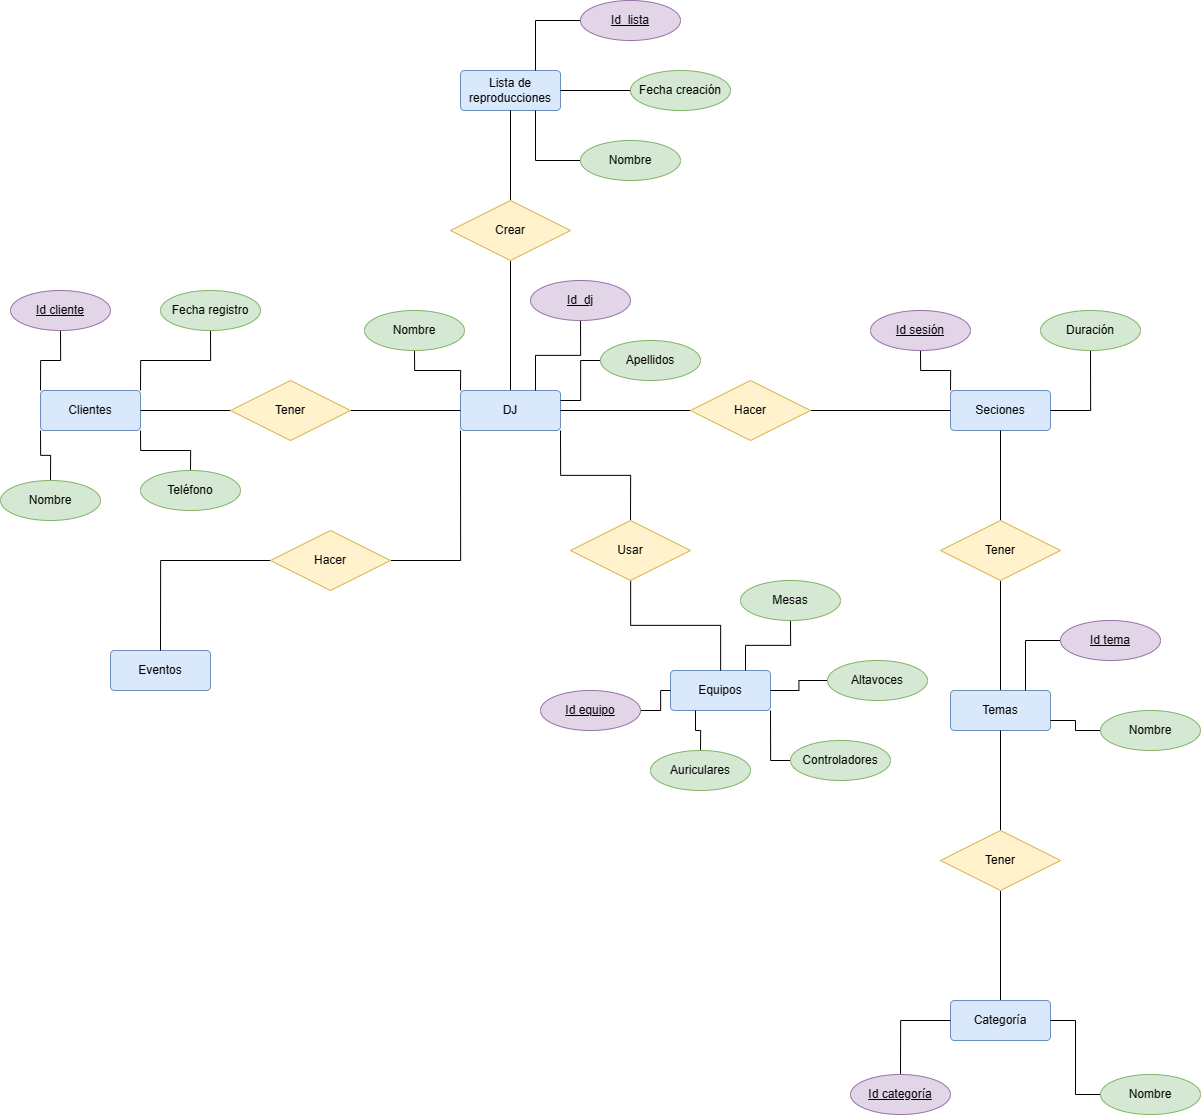

The diagram above was exported from draw.io. Its source (the exported page's mxGraphModel, read from the mxfile embedded in the PNG):
<mxGraphModel dx="2651" dy="1406" grid="1" gridSize="10" guides="1" tooltips="1" connect="1" arrows="1" fold="1" page="1" pageScale="1" pageWidth="827" pageHeight="1169" math="0" shadow="0">
  <root>
    <mxCell id="0" />
    <mxCell id="1" parent="0" />
    <mxCell id="fiFK6JO8lBJox0T3x_NP-75" style="edgeStyle=orthogonalEdgeStyle;rounded=0;orthogonalLoop=1;jettySize=auto;html=1;exitX=1;exitY=0;exitDx=0;exitDy=0;entryX=0.5;entryY=1;entryDx=0;entryDy=0;endArrow=none;endFill=0;" edge="1" parent="1" source="fiFK6JO8lBJox0T3x_NP-37" target="fiFK6JO8lBJox0T3x_NP-71">
      <mxGeometry relative="1" as="geometry" />
    </mxCell>
    <mxCell id="fiFK6JO8lBJox0T3x_NP-76" style="edgeStyle=orthogonalEdgeStyle;rounded=0;orthogonalLoop=1;jettySize=auto;html=1;exitX=0;exitY=0;exitDx=0;exitDy=0;endArrow=none;endFill=0;" edge="1" parent="1" source="fiFK6JO8lBJox0T3x_NP-37" target="fiFK6JO8lBJox0T3x_NP-72">
      <mxGeometry relative="1" as="geometry" />
    </mxCell>
    <mxCell id="fiFK6JO8lBJox0T3x_NP-77" style="edgeStyle=orthogonalEdgeStyle;rounded=0;orthogonalLoop=1;jettySize=auto;html=1;exitX=0;exitY=1;exitDx=0;exitDy=0;endArrow=none;endFill=0;" edge="1" parent="1" source="fiFK6JO8lBJox0T3x_NP-37" target="fiFK6JO8lBJox0T3x_NP-70">
      <mxGeometry relative="1" as="geometry" />
    </mxCell>
    <mxCell id="fiFK6JO8lBJox0T3x_NP-78" style="edgeStyle=orthogonalEdgeStyle;rounded=0;orthogonalLoop=1;jettySize=auto;html=1;exitX=1;exitY=1;exitDx=0;exitDy=0;endArrow=none;endFill=0;" edge="1" parent="1" source="fiFK6JO8lBJox0T3x_NP-37" target="fiFK6JO8lBJox0T3x_NP-73">
      <mxGeometry relative="1" as="geometry" />
    </mxCell>
    <mxCell id="fiFK6JO8lBJox0T3x_NP-37" value="Clientes" style="rounded=1;arcSize=10;whiteSpace=wrap;html=1;align=center;fillColor=#dae8fc;strokeColor=#6c8ebf;" vertex="1" parent="1">
      <mxGeometry x="300" y="420" width="100" height="40" as="geometry" />
    </mxCell>
    <mxCell id="fiFK6JO8lBJox0T3x_NP-68" value="" style="edgeStyle=orthogonalEdgeStyle;rounded=0;orthogonalLoop=1;jettySize=auto;html=1;endArrow=none;endFill=0;" edge="1" parent="1" source="fiFK6JO8lBJox0T3x_NP-38" target="fiFK6JO8lBJox0T3x_NP-67">
      <mxGeometry relative="1" as="geometry" />
    </mxCell>
    <mxCell id="fiFK6JO8lBJox0T3x_NP-38" value="DJ" style="rounded=1;arcSize=10;whiteSpace=wrap;html=1;align=center;fillColor=#dae8fc;strokeColor=#6c8ebf;" vertex="1" parent="1">
      <mxGeometry x="720" y="420" width="100" height="40" as="geometry" />
    </mxCell>
    <mxCell id="fiFK6JO8lBJox0T3x_NP-39" style="edgeStyle=orthogonalEdgeStyle;rounded=0;orthogonalLoop=1;jettySize=auto;html=1;entryX=0;entryY=0.5;entryDx=0;entryDy=0;endArrow=none;endFill=0;" edge="1" source="fiFK6JO8lBJox0T3x_NP-41" target="fiFK6JO8lBJox0T3x_NP-38" parent="1">
      <mxGeometry relative="1" as="geometry" />
    </mxCell>
    <mxCell id="fiFK6JO8lBJox0T3x_NP-40" style="edgeStyle=orthogonalEdgeStyle;rounded=0;orthogonalLoop=1;jettySize=auto;html=1;endArrow=none;endFill=0;" edge="1" source="fiFK6JO8lBJox0T3x_NP-41" target="fiFK6JO8lBJox0T3x_NP-37" parent="1">
      <mxGeometry relative="1" as="geometry" />
    </mxCell>
    <mxCell id="fiFK6JO8lBJox0T3x_NP-41" value="Tener" style="shape=rhombus;perimeter=rhombusPerimeter;whiteSpace=wrap;html=1;align=center;fillColor=#fff2cc;strokeColor=#d6b656;" vertex="1" parent="1">
      <mxGeometry x="490" y="410" width="120" height="60" as="geometry" />
    </mxCell>
    <mxCell id="fiFK6JO8lBJox0T3x_NP-42" value="Seciones" style="rounded=1;arcSize=10;whiteSpace=wrap;html=1;align=center;fillColor=#dae8fc;strokeColor=#6c8ebf;" vertex="1" parent="1">
      <mxGeometry x="1210" y="420" width="100" height="40" as="geometry" />
    </mxCell>
    <mxCell id="fiFK6JO8lBJox0T3x_NP-43" style="edgeStyle=orthogonalEdgeStyle;rounded=0;orthogonalLoop=1;jettySize=auto;html=1;entryX=0;entryY=0.5;entryDx=0;entryDy=0;endArrow=none;endFill=0;" edge="1" source="fiFK6JO8lBJox0T3x_NP-44" target="fiFK6JO8lBJox0T3x_NP-42" parent="1">
      <mxGeometry relative="1" as="geometry" />
    </mxCell>
    <mxCell id="fiFK6JO8lBJox0T3x_NP-45" style="edgeStyle=orthogonalEdgeStyle;rounded=0;orthogonalLoop=1;jettySize=auto;html=1;exitX=0;exitY=0.5;exitDx=0;exitDy=0;entryX=1;entryY=0.5;entryDx=0;entryDy=0;endArrow=none;endFill=0;" edge="1" parent="1" source="fiFK6JO8lBJox0T3x_NP-44" target="fiFK6JO8lBJox0T3x_NP-38">
      <mxGeometry relative="1" as="geometry" />
    </mxCell>
    <mxCell id="fiFK6JO8lBJox0T3x_NP-44" value="Hacer" style="shape=rhombus;perimeter=rhombusPerimeter;whiteSpace=wrap;html=1;align=center;fillColor=#fff2cc;strokeColor=#d6b656;" vertex="1" parent="1">
      <mxGeometry x="950" y="410" width="120" height="60" as="geometry" />
    </mxCell>
    <mxCell id="fiFK6JO8lBJox0T3x_NP-48" style="edgeStyle=orthogonalEdgeStyle;rounded=0;orthogonalLoop=1;jettySize=auto;html=1;exitX=0.5;exitY=0;exitDx=0;exitDy=0;endArrow=none;endFill=0;" edge="1" parent="1" source="fiFK6JO8lBJox0T3x_NP-46" target="fiFK6JO8lBJox0T3x_NP-42">
      <mxGeometry relative="1" as="geometry" />
    </mxCell>
    <mxCell id="fiFK6JO8lBJox0T3x_NP-49" style="edgeStyle=orthogonalEdgeStyle;rounded=0;orthogonalLoop=1;jettySize=auto;html=1;endArrow=none;endFill=0;" edge="1" parent="1" source="fiFK6JO8lBJox0T3x_NP-46" target="fiFK6JO8lBJox0T3x_NP-47">
      <mxGeometry relative="1" as="geometry" />
    </mxCell>
    <mxCell id="fiFK6JO8lBJox0T3x_NP-46" value="Tener" style="shape=rhombus;perimeter=rhombusPerimeter;whiteSpace=wrap;html=1;align=center;fillColor=#fff2cc;strokeColor=#d6b656;" vertex="1" parent="1">
      <mxGeometry x="1200" y="550" width="120" height="60" as="geometry" />
    </mxCell>
    <mxCell id="fiFK6JO8lBJox0T3x_NP-47" value="Temas" style="rounded=1;arcSize=10;whiteSpace=wrap;html=1;align=center;fillColor=#dae8fc;strokeColor=#6c8ebf;" vertex="1" parent="1">
      <mxGeometry x="1210" y="720" width="100" height="40" as="geometry" />
    </mxCell>
    <mxCell id="fiFK6JO8lBJox0T3x_NP-50" style="edgeStyle=orthogonalEdgeStyle;rounded=0;orthogonalLoop=1;jettySize=auto;html=1;endArrow=none;endFill=0;" edge="1" source="fiFK6JO8lBJox0T3x_NP-51" target="fiFK6JO8lBJox0T3x_NP-52" parent="1">
      <mxGeometry relative="1" as="geometry" />
    </mxCell>
    <mxCell id="fiFK6JO8lBJox0T3x_NP-53" style="edgeStyle=orthogonalEdgeStyle;rounded=0;orthogonalLoop=1;jettySize=auto;html=1;entryX=0.5;entryY=1;entryDx=0;entryDy=0;endArrow=none;endFill=0;" edge="1" parent="1" source="fiFK6JO8lBJox0T3x_NP-51" target="fiFK6JO8lBJox0T3x_NP-47">
      <mxGeometry relative="1" as="geometry" />
    </mxCell>
    <mxCell id="fiFK6JO8lBJox0T3x_NP-51" value="Tener" style="shape=rhombus;perimeter=rhombusPerimeter;whiteSpace=wrap;html=1;align=center;fillColor=#fff2cc;strokeColor=#d6b656;" vertex="1" parent="1">
      <mxGeometry x="1200" y="860" width="120" height="60" as="geometry" />
    </mxCell>
    <mxCell id="fiFK6JO8lBJox0T3x_NP-52" value="Categoría" style="rounded=1;arcSize=10;whiteSpace=wrap;html=1;align=center;fillColor=#dae8fc;strokeColor=#6c8ebf;" vertex="1" parent="1">
      <mxGeometry x="1210" y="1030" width="100" height="40" as="geometry" />
    </mxCell>
    <mxCell id="fiFK6JO8lBJox0T3x_NP-54" value="Eventos" style="rounded=1;arcSize=10;whiteSpace=wrap;html=1;align=center;fillColor=#dae8fc;strokeColor=#6c8ebf;" vertex="1" parent="1">
      <mxGeometry x="370" y="680" width="100" height="40" as="geometry" />
    </mxCell>
    <mxCell id="fiFK6JO8lBJox0T3x_NP-57" style="edgeStyle=orthogonalEdgeStyle;rounded=0;orthogonalLoop=1;jettySize=auto;html=1;endArrow=none;endFill=0;entryX=0;entryY=1;entryDx=0;entryDy=0;" edge="1" parent="1" source="fiFK6JO8lBJox0T3x_NP-56" target="fiFK6JO8lBJox0T3x_NP-38">
      <mxGeometry relative="1" as="geometry" />
    </mxCell>
    <mxCell id="fiFK6JO8lBJox0T3x_NP-58" style="edgeStyle=orthogonalEdgeStyle;rounded=0;orthogonalLoop=1;jettySize=auto;html=1;entryX=0.5;entryY=0;entryDx=0;entryDy=0;endArrow=none;endFill=0;" edge="1" parent="1" source="fiFK6JO8lBJox0T3x_NP-56" target="fiFK6JO8lBJox0T3x_NP-54">
      <mxGeometry relative="1" as="geometry" />
    </mxCell>
    <mxCell id="fiFK6JO8lBJox0T3x_NP-56" value="Hacer" style="shape=rhombus;perimeter=rhombusPerimeter;whiteSpace=wrap;html=1;align=center;fillColor=#fff2cc;strokeColor=#d6b656;" vertex="1" parent="1">
      <mxGeometry x="530" y="560" width="120" height="60" as="geometry" />
    </mxCell>
    <mxCell id="fiFK6JO8lBJox0T3x_NP-59" value="Equipos" style="rounded=1;arcSize=10;whiteSpace=wrap;html=1;align=center;fillColor=#dae8fc;strokeColor=#6c8ebf;" vertex="1" parent="1">
      <mxGeometry x="930" y="700" width="100" height="40" as="geometry" />
    </mxCell>
    <mxCell id="fiFK6JO8lBJox0T3x_NP-60" style="edgeStyle=orthogonalEdgeStyle;rounded=0;orthogonalLoop=1;jettySize=auto;html=1;endArrow=none;endFill=0;" edge="1" source="fiFK6JO8lBJox0T3x_NP-61" target="fiFK6JO8lBJox0T3x_NP-59" parent="1">
      <mxGeometry relative="1" as="geometry" />
    </mxCell>
    <mxCell id="fiFK6JO8lBJox0T3x_NP-64" style="edgeStyle=orthogonalEdgeStyle;rounded=0;orthogonalLoop=1;jettySize=auto;html=1;exitX=0.5;exitY=0;exitDx=0;exitDy=0;entryX=1;entryY=1;entryDx=0;entryDy=0;endArrow=none;endFill=0;" edge="1" parent="1" source="fiFK6JO8lBJox0T3x_NP-61" target="fiFK6JO8lBJox0T3x_NP-38">
      <mxGeometry relative="1" as="geometry" />
    </mxCell>
    <mxCell id="fiFK6JO8lBJox0T3x_NP-61" value="Usar" style="shape=rhombus;perimeter=rhombusPerimeter;whiteSpace=wrap;html=1;align=center;fillColor=#fff2cc;strokeColor=#d6b656;" vertex="1" parent="1">
      <mxGeometry x="830" y="550" width="120" height="60" as="geometry" />
    </mxCell>
    <mxCell id="fiFK6JO8lBJox0T3x_NP-65" value="Lista de reproducciones" style="rounded=1;arcSize=10;whiteSpace=wrap;html=1;align=center;fillColor=#dae8fc;strokeColor=#6c8ebf;" vertex="1" parent="1">
      <mxGeometry x="720" y="100" width="100" height="40" as="geometry" />
    </mxCell>
    <mxCell id="fiFK6JO8lBJox0T3x_NP-66" style="edgeStyle=orthogonalEdgeStyle;rounded=0;orthogonalLoop=1;jettySize=auto;html=1;endArrow=none;endFill=0;" edge="1" source="fiFK6JO8lBJox0T3x_NP-67" target="fiFK6JO8lBJox0T3x_NP-65" parent="1">
      <mxGeometry relative="1" as="geometry" />
    </mxCell>
    <mxCell id="fiFK6JO8lBJox0T3x_NP-67" value="Crear" style="shape=rhombus;perimeter=rhombusPerimeter;whiteSpace=wrap;html=1;align=center;fillColor=#fff2cc;strokeColor=#d6b656;" vertex="1" parent="1">
      <mxGeometry x="710" y="230" width="120" height="60" as="geometry" />
    </mxCell>
    <mxCell id="fiFK6JO8lBJox0T3x_NP-82" style="edgeStyle=orthogonalEdgeStyle;rounded=0;orthogonalLoop=1;jettySize=auto;html=1;entryX=0.75;entryY=0;entryDx=0;entryDy=0;endArrow=none;endFill=0;" edge="1" parent="1" source="fiFK6JO8lBJox0T3x_NP-69" target="fiFK6JO8lBJox0T3x_NP-38">
      <mxGeometry relative="1" as="geometry" />
    </mxCell>
    <mxCell id="fiFK6JO8lBJox0T3x_NP-69" value="Id_dj" style="ellipse;whiteSpace=wrap;html=1;align=center;fontStyle=4;fillColor=#e1d5e7;strokeColor=#9673a6;" vertex="1" parent="1">
      <mxGeometry x="790" y="310" width="100" height="40" as="geometry" />
    </mxCell>
    <mxCell id="fiFK6JO8lBJox0T3x_NP-70" value="Nombre" style="ellipse;whiteSpace=wrap;html=1;align=center;fillColor=#d5e8d4;strokeColor=#82b366;" vertex="1" parent="1">
      <mxGeometry x="260" y="510" width="100" height="40" as="geometry" />
    </mxCell>
    <mxCell id="fiFK6JO8lBJox0T3x_NP-71" value="Fecha registro" style="ellipse;whiteSpace=wrap;html=1;align=center;fillColor=#d5e8d4;strokeColor=#82b366;" vertex="1" parent="1">
      <mxGeometry x="420" y="320" width="100" height="40" as="geometry" />
    </mxCell>
    <mxCell id="fiFK6JO8lBJox0T3x_NP-72" value="Id cliente" style="ellipse;whiteSpace=wrap;html=1;align=center;fontStyle=4;fillColor=#e1d5e7;strokeColor=#9673a6;" vertex="1" parent="1">
      <mxGeometry x="270" y="320" width="100" height="40" as="geometry" />
    </mxCell>
    <mxCell id="fiFK6JO8lBJox0T3x_NP-73" value="Teléfono" style="ellipse;whiteSpace=wrap;html=1;align=center;fillColor=#d5e8d4;strokeColor=#82b366;" vertex="1" parent="1">
      <mxGeometry x="400" y="500" width="100" height="40" as="geometry" />
    </mxCell>
    <mxCell id="fiFK6JO8lBJox0T3x_NP-81" style="edgeStyle=orthogonalEdgeStyle;rounded=0;orthogonalLoop=1;jettySize=auto;html=1;exitX=0.5;exitY=1;exitDx=0;exitDy=0;entryX=0;entryY=0;entryDx=0;entryDy=0;endArrow=none;endFill=0;" edge="1" parent="1" source="fiFK6JO8lBJox0T3x_NP-79" target="fiFK6JO8lBJox0T3x_NP-38">
      <mxGeometry relative="1" as="geometry" />
    </mxCell>
    <mxCell id="fiFK6JO8lBJox0T3x_NP-79" value="Nombre" style="ellipse;whiteSpace=wrap;html=1;align=center;fillColor=#d5e8d4;strokeColor=#82b366;" vertex="1" parent="1">
      <mxGeometry x="624" y="340" width="100" height="40" as="geometry" />
    </mxCell>
    <mxCell id="fiFK6JO8lBJox0T3x_NP-83" style="edgeStyle=orthogonalEdgeStyle;rounded=0;orthogonalLoop=1;jettySize=auto;html=1;entryX=1;entryY=0.25;entryDx=0;entryDy=0;endArrow=none;endFill=0;" edge="1" parent="1" source="fiFK6JO8lBJox0T3x_NP-80" target="fiFK6JO8lBJox0T3x_NP-38">
      <mxGeometry relative="1" as="geometry" />
    </mxCell>
    <mxCell id="fiFK6JO8lBJox0T3x_NP-80" value="Apellidos" style="ellipse;whiteSpace=wrap;html=1;align=center;fillColor=#d5e8d4;strokeColor=#82b366;" vertex="1" parent="1">
      <mxGeometry x="860" y="370" width="100" height="40" as="geometry" />
    </mxCell>
    <mxCell id="fiFK6JO8lBJox0T3x_NP-91" style="edgeStyle=orthogonalEdgeStyle;rounded=0;orthogonalLoop=1;jettySize=auto;html=1;entryX=0.75;entryY=0;entryDx=0;entryDy=0;endArrow=none;endFill=0;" edge="1" parent="1" source="fiFK6JO8lBJox0T3x_NP-84" target="fiFK6JO8lBJox0T3x_NP-65">
      <mxGeometry relative="1" as="geometry" />
    </mxCell>
    <mxCell id="fiFK6JO8lBJox0T3x_NP-84" value="Id_lista" style="ellipse;whiteSpace=wrap;html=1;align=center;fontStyle=4;fillColor=#e1d5e7;strokeColor=#9673a6;" vertex="1" parent="1">
      <mxGeometry x="840" y="30" width="100" height="40" as="geometry" />
    </mxCell>
    <mxCell id="fiFK6JO8lBJox0T3x_NP-94" style="edgeStyle=orthogonalEdgeStyle;rounded=0;orthogonalLoop=1;jettySize=auto;html=1;entryX=0;entryY=0;entryDx=0;entryDy=0;endArrow=none;endFill=0;" edge="1" parent="1" source="fiFK6JO8lBJox0T3x_NP-85" target="fiFK6JO8lBJox0T3x_NP-42">
      <mxGeometry relative="1" as="geometry" />
    </mxCell>
    <mxCell id="fiFK6JO8lBJox0T3x_NP-85" value="Id sesión" style="ellipse;whiteSpace=wrap;html=1;align=center;fontStyle=4;fillColor=#e1d5e7;strokeColor=#9673a6;" vertex="1" parent="1">
      <mxGeometry x="1130" y="340" width="100" height="40" as="geometry" />
    </mxCell>
    <mxCell id="fiFK6JO8lBJox0T3x_NP-89" style="edgeStyle=orthogonalEdgeStyle;rounded=0;orthogonalLoop=1;jettySize=auto;html=1;entryX=0.75;entryY=1;entryDx=0;entryDy=0;endArrow=none;endFill=0;" edge="1" parent="1" source="fiFK6JO8lBJox0T3x_NP-86" target="fiFK6JO8lBJox0T3x_NP-65">
      <mxGeometry relative="1" as="geometry">
        <mxPoint x="800" y="150" as="targetPoint" />
      </mxGeometry>
    </mxCell>
    <mxCell id="fiFK6JO8lBJox0T3x_NP-86" value="Nombre" style="ellipse;whiteSpace=wrap;html=1;align=center;fillColor=#d5e8d4;strokeColor=#82b366;" vertex="1" parent="1">
      <mxGeometry x="840" y="170" width="100" height="40" as="geometry" />
    </mxCell>
    <mxCell id="fiFK6JO8lBJox0T3x_NP-90" style="edgeStyle=orthogonalEdgeStyle;rounded=0;orthogonalLoop=1;jettySize=auto;html=1;entryX=1;entryY=0.5;entryDx=0;entryDy=0;endArrow=none;endFill=0;" edge="1" parent="1" source="fiFK6JO8lBJox0T3x_NP-88" target="fiFK6JO8lBJox0T3x_NP-65">
      <mxGeometry relative="1" as="geometry" />
    </mxCell>
    <mxCell id="fiFK6JO8lBJox0T3x_NP-88" value="Fecha creación" style="ellipse;whiteSpace=wrap;html=1;align=center;fillColor=#d5e8d4;strokeColor=#82b366;" vertex="1" parent="1">
      <mxGeometry x="890" y="100" width="100" height="40" as="geometry" />
    </mxCell>
    <mxCell id="fiFK6JO8lBJox0T3x_NP-93" style="edgeStyle=orthogonalEdgeStyle;rounded=0;orthogonalLoop=1;jettySize=auto;html=1;entryX=1;entryY=0.5;entryDx=0;entryDy=0;endArrow=none;endFill=0;" edge="1" parent="1" source="fiFK6JO8lBJox0T3x_NP-92" target="fiFK6JO8lBJox0T3x_NP-42">
      <mxGeometry relative="1" as="geometry" />
    </mxCell>
    <mxCell id="fiFK6JO8lBJox0T3x_NP-92" value="Duración" style="ellipse;whiteSpace=wrap;html=1;align=center;fillColor=#d5e8d4;strokeColor=#82b366;" vertex="1" parent="1">
      <mxGeometry x="1300" y="340" width="100" height="40" as="geometry" />
    </mxCell>
    <mxCell id="fiFK6JO8lBJox0T3x_NP-107" style="edgeStyle=orthogonalEdgeStyle;rounded=0;orthogonalLoop=1;jettySize=auto;html=1;entryX=0;entryY=0.5;entryDx=0;entryDy=0;endArrow=none;endFill=0;" edge="1" parent="1" source="fiFK6JO8lBJox0T3x_NP-95" target="fiFK6JO8lBJox0T3x_NP-59">
      <mxGeometry relative="1" as="geometry" />
    </mxCell>
    <mxCell id="fiFK6JO8lBJox0T3x_NP-95" value="Id equipo" style="ellipse;whiteSpace=wrap;html=1;align=center;fontStyle=4;fillColor=#e1d5e7;strokeColor=#9673a6;" vertex="1" parent="1">
      <mxGeometry x="800" y="720" width="100" height="40" as="geometry" />
    </mxCell>
    <mxCell id="fiFK6JO8lBJox0T3x_NP-108" style="edgeStyle=orthogonalEdgeStyle;rounded=0;orthogonalLoop=1;jettySize=auto;html=1;entryX=0.75;entryY=0;entryDx=0;entryDy=0;endArrow=none;endFill=0;" edge="1" parent="1" source="fiFK6JO8lBJox0T3x_NP-96" target="fiFK6JO8lBJox0T3x_NP-47">
      <mxGeometry relative="1" as="geometry" />
    </mxCell>
    <mxCell id="fiFK6JO8lBJox0T3x_NP-96" value="Id tema" style="ellipse;whiteSpace=wrap;html=1;align=center;fontStyle=4;fillColor=#e1d5e7;strokeColor=#9673a6;" vertex="1" parent="1">
      <mxGeometry x="1320" y="650" width="100" height="40" as="geometry" />
    </mxCell>
    <mxCell id="fiFK6JO8lBJox0T3x_NP-105" style="edgeStyle=orthogonalEdgeStyle;rounded=0;orthogonalLoop=1;jettySize=auto;html=1;entryX=1;entryY=1;entryDx=0;entryDy=0;endArrow=none;endFill=0;" edge="1" parent="1" source="fiFK6JO8lBJox0T3x_NP-97" target="fiFK6JO8lBJox0T3x_NP-59">
      <mxGeometry relative="1" as="geometry" />
    </mxCell>
    <mxCell id="fiFK6JO8lBJox0T3x_NP-97" value="Controladores" style="ellipse;whiteSpace=wrap;html=1;align=center;fillColor=#d5e8d4;strokeColor=#82b366;" vertex="1" parent="1">
      <mxGeometry x="1050" y="770" width="100" height="40" as="geometry" />
    </mxCell>
    <mxCell id="fiFK6JO8lBJox0T3x_NP-109" style="edgeStyle=orthogonalEdgeStyle;rounded=0;orthogonalLoop=1;jettySize=auto;html=1;entryX=1;entryY=0.75;entryDx=0;entryDy=0;endArrow=none;endFill=0;" edge="1" parent="1" source="fiFK6JO8lBJox0T3x_NP-98" target="fiFK6JO8lBJox0T3x_NP-47">
      <mxGeometry relative="1" as="geometry" />
    </mxCell>
    <mxCell id="fiFK6JO8lBJox0T3x_NP-98" value="Nombre" style="ellipse;whiteSpace=wrap;html=1;align=center;fillColor=#d5e8d4;strokeColor=#82b366;" vertex="1" parent="1">
      <mxGeometry x="1360" y="740" width="100" height="40" as="geometry" />
    </mxCell>
    <mxCell id="fiFK6JO8lBJox0T3x_NP-106" style="edgeStyle=orthogonalEdgeStyle;rounded=0;orthogonalLoop=1;jettySize=auto;html=1;entryX=0.25;entryY=1;entryDx=0;entryDy=0;endArrow=none;endFill=0;" edge="1" parent="1" source="fiFK6JO8lBJox0T3x_NP-99" target="fiFK6JO8lBJox0T3x_NP-59">
      <mxGeometry relative="1" as="geometry" />
    </mxCell>
    <mxCell id="fiFK6JO8lBJox0T3x_NP-99" value="Auriculares" style="ellipse;whiteSpace=wrap;html=1;align=center;fillColor=#d5e8d4;strokeColor=#82b366;" vertex="1" parent="1">
      <mxGeometry x="910" y="780" width="100" height="40" as="geometry" />
    </mxCell>
    <mxCell id="fiFK6JO8lBJox0T3x_NP-104" style="edgeStyle=orthogonalEdgeStyle;rounded=0;orthogonalLoop=1;jettySize=auto;html=1;entryX=1;entryY=0.5;entryDx=0;entryDy=0;endArrow=none;endFill=0;" edge="1" parent="1" source="fiFK6JO8lBJox0T3x_NP-100" target="fiFK6JO8lBJox0T3x_NP-59">
      <mxGeometry relative="1" as="geometry" />
    </mxCell>
    <mxCell id="fiFK6JO8lBJox0T3x_NP-100" value="Altavoces" style="ellipse;whiteSpace=wrap;html=1;align=center;fillColor=#d5e8d4;strokeColor=#82b366;" vertex="1" parent="1">
      <mxGeometry x="1087" y="690" width="100" height="40" as="geometry" />
    </mxCell>
    <mxCell id="fiFK6JO8lBJox0T3x_NP-103" style="edgeStyle=orthogonalEdgeStyle;rounded=0;orthogonalLoop=1;jettySize=auto;html=1;entryX=0.75;entryY=0;entryDx=0;entryDy=0;endArrow=none;endFill=0;" edge="1" parent="1" source="fiFK6JO8lBJox0T3x_NP-102" target="fiFK6JO8lBJox0T3x_NP-59">
      <mxGeometry relative="1" as="geometry" />
    </mxCell>
    <mxCell id="fiFK6JO8lBJox0T3x_NP-102" value="Mesas" style="ellipse;whiteSpace=wrap;html=1;align=center;fillColor=#d5e8d4;strokeColor=#82b366;" vertex="1" parent="1">
      <mxGeometry x="1000" y="610" width="100" height="40" as="geometry" />
    </mxCell>
    <mxCell id="fiFK6JO8lBJox0T3x_NP-112" style="edgeStyle=orthogonalEdgeStyle;rounded=0;orthogonalLoop=1;jettySize=auto;html=1;entryX=0;entryY=0.5;entryDx=0;entryDy=0;endArrow=none;endFill=0;" edge="1" parent="1" source="fiFK6JO8lBJox0T3x_NP-110" target="fiFK6JO8lBJox0T3x_NP-52">
      <mxGeometry relative="1" as="geometry" />
    </mxCell>
    <mxCell id="fiFK6JO8lBJox0T3x_NP-110" value="Id categoría" style="ellipse;whiteSpace=wrap;html=1;align=center;fontStyle=4;fillColor=#e1d5e7;strokeColor=#9673a6;" vertex="1" parent="1">
      <mxGeometry x="1110" y="1104" width="100" height="40" as="geometry" />
    </mxCell>
    <mxCell id="fiFK6JO8lBJox0T3x_NP-113" style="edgeStyle=orthogonalEdgeStyle;rounded=0;orthogonalLoop=1;jettySize=auto;html=1;entryX=1;entryY=0.5;entryDx=0;entryDy=0;endArrow=none;endFill=0;" edge="1" parent="1" source="fiFK6JO8lBJox0T3x_NP-111" target="fiFK6JO8lBJox0T3x_NP-52">
      <mxGeometry relative="1" as="geometry" />
    </mxCell>
    <mxCell id="fiFK6JO8lBJox0T3x_NP-111" value="Nombre" style="ellipse;whiteSpace=wrap;html=1;align=center;fillColor=#d5e8d4;strokeColor=#82b366;" vertex="1" parent="1">
      <mxGeometry x="1360" y="1104" width="100" height="40" as="geometry" />
    </mxCell>
  </root>
</mxGraphModel>